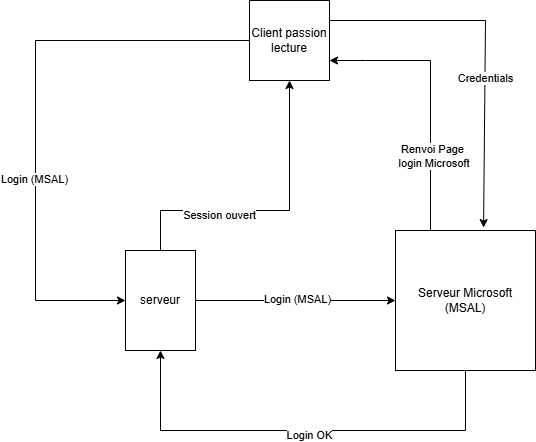

The diagram above was exported from draw.io. Its source (the exported page's mxGraphModel, read from the mxfile embedded in the PNG):
<mxGraphModel dx="1426" dy="785" grid="1" gridSize="10" guides="1" tooltips="1" connect="1" arrows="1" fold="1" page="1" pageScale="1" pageWidth="827" pageHeight="1169" math="0" shadow="0">
  <root>
    <mxCell id="0" />
    <mxCell id="1" parent="0" />
    <mxCell id="xqkwPIyFTg24tw7S3ET4-1" parent="1" style="whiteSpace=wrap;html=1;aspect=fixed;" value="Client passion lecture" vertex="1">
      <mxGeometry height="80" width="80" x="374" y="110" as="geometry" />
    </mxCell>
    <mxCell id="xqkwPIyFTg24tw7S3ET4-2" parent="1" style="rounded=0;whiteSpace=wrap;html=1;" value="serveur" vertex="1">
      <mxGeometry height="100" width="70" x="250" y="360" as="geometry" />
    </mxCell>
    <mxCell id="xqkwPIyFTg24tw7S3ET4-3" parent="1" style="whiteSpace=wrap;html=1;aspect=fixed;" value="Serveur Microsoft (MSAL)" vertex="1">
      <mxGeometry height="140" width="140" x="520" y="340" as="geometry" />
    </mxCell>
    <mxCell id="xqkwPIyFTg24tw7S3ET4-4" edge="1" parent="1" source="xqkwPIyFTg24tw7S3ET4-1" style="endArrow=classic;html=1;rounded=0;exitX=0;exitY=0.5;exitDx=0;exitDy=0;entryX=0;entryY=0.5;entryDx=0;entryDy=0;" target="xqkwPIyFTg24tw7S3ET4-2" value="">
      <mxGeometry height="50" relative="1" width="50" as="geometry">
        <Array as="points">
          <mxPoint x="160" y="150" />
          <mxPoint x="160" y="410" />
        </Array>
        <mxPoint x="390" y="430" as="sourcePoint" />
        <mxPoint x="440" y="380" as="targetPoint" />
      </mxGeometry>
    </mxCell>
    <mxCell id="xqkwPIyFTg24tw7S3ET4-11" connectable="0" parent="xqkwPIyFTg24tw7S3ET4-4" style="edgeLabel;html=1;align=center;verticalAlign=middle;resizable=0;points=[];" value="Login (MSAL)" vertex="1">
      <mxGeometry relative="1" x="0.2482" y="-2" as="geometry">
        <mxPoint as="offset" />
      </mxGeometry>
    </mxCell>
    <mxCell id="xqkwPIyFTg24tw7S3ET4-5" edge="1" parent="1" source="xqkwPIyFTg24tw7S3ET4-2" style="endArrow=classic;html=1;rounded=0;exitX=1;exitY=0.5;exitDx=0;exitDy=0;entryX=0;entryY=0.5;entryDx=0;entryDy=0;" target="xqkwPIyFTg24tw7S3ET4-3" value="">
      <mxGeometry height="50" relative="1" width="50" as="geometry">
        <mxPoint x="390" y="430" as="sourcePoint" />
        <mxPoint x="440" y="380" as="targetPoint" />
      </mxGeometry>
    </mxCell>
    <mxCell id="xqkwPIyFTg24tw7S3ET4-10" connectable="0" parent="xqkwPIyFTg24tw7S3ET4-5" style="edgeLabel;html=1;align=center;verticalAlign=middle;resizable=0;points=[];" value="Login (MSAL)" vertex="1">
      <mxGeometry relative="1" x="0.01" y="2" as="geometry">
        <mxPoint as="offset" />
      </mxGeometry>
    </mxCell>
    <mxCell id="xqkwPIyFTg24tw7S3ET4-6" edge="1" parent="1" source="xqkwPIyFTg24tw7S3ET4-3" style="endArrow=classic;html=1;rounded=0;exitX=0.5;exitY=1;exitDx=0;exitDy=0;entryX=0.5;entryY=1;entryDx=0;entryDy=0;" target="xqkwPIyFTg24tw7S3ET4-2" value="">
      <mxGeometry height="50" relative="1" width="50" as="geometry">
        <Array as="points">
          <mxPoint x="590" y="540" />
          <mxPoint x="285" y="540" />
        </Array>
        <mxPoint x="390" y="430" as="sourcePoint" />
        <mxPoint x="440" y="380" as="targetPoint" />
      </mxGeometry>
    </mxCell>
    <mxCell id="xqkwPIyFTg24tw7S3ET4-13" connectable="0" parent="xqkwPIyFTg24tw7S3ET4-6" style="edgeLabel;html=1;align=center;verticalAlign=middle;resizable=0;points=[];" value="Login OK" vertex="1">
      <mxGeometry relative="1" x="-0.0247" y="4" as="geometry">
        <mxPoint as="offset" />
      </mxGeometry>
    </mxCell>
    <mxCell id="xqkwPIyFTg24tw7S3ET4-7" edge="1" parent="1" source="xqkwPIyFTg24tw7S3ET4-2" style="endArrow=classic;html=1;rounded=0;exitX=0.5;exitY=0;exitDx=0;exitDy=0;entryX=0.5;entryY=1;entryDx=0;entryDy=0;" target="xqkwPIyFTg24tw7S3ET4-1" value="">
      <mxGeometry height="50" relative="1" width="50" as="geometry">
        <Array as="points">
          <mxPoint x="285" y="320" />
          <mxPoint x="414" y="320" />
        </Array>
        <mxPoint x="390" y="430" as="sourcePoint" />
        <mxPoint x="440" y="380" as="targetPoint" />
      </mxGeometry>
    </mxCell>
    <mxCell id="xqkwPIyFTg24tw7S3ET4-12" connectable="0" parent="xqkwPIyFTg24tw7S3ET4-7" style="edgeLabel;html=1;align=center;verticalAlign=middle;resizable=0;points=[];" value="Session ouvert" vertex="1">
      <mxGeometry relative="1" x="-0.3445" y="-4" as="geometry">
        <mxPoint as="offset" />
      </mxGeometry>
    </mxCell>
    <mxCell id="xqkwPIyFTg24tw7S3ET4-8" edge="1" parent="1" source="xqkwPIyFTg24tw7S3ET4-3" style="endArrow=classic;html=1;rounded=0;exitX=0.25;exitY=0;exitDx=0;exitDy=0;entryX=1;entryY=0.75;entryDx=0;entryDy=0;" target="xqkwPIyFTg24tw7S3ET4-1" value="">
      <mxGeometry height="50" relative="1" width="50" as="geometry">
        <Array as="points">
          <mxPoint x="555" y="170" />
          <mxPoint x="490" y="170" />
        </Array>
        <mxPoint x="390" y="430" as="sourcePoint" />
        <mxPoint x="440" y="380" as="targetPoint" />
      </mxGeometry>
    </mxCell>
    <mxCell id="xqkwPIyFTg24tw7S3ET4-14" connectable="0" parent="xqkwPIyFTg24tw7S3ET4-8" style="edgeLabel;html=1;align=center;verticalAlign=middle;resizable=0;points=[];" value="Renvoi Page&lt;div&gt;&amp;nbsp;login Microsoft&lt;/div&gt;" vertex="1">
      <mxGeometry relative="1" x="-0.4465" y="-1" as="geometry">
        <mxPoint as="offset" />
      </mxGeometry>
    </mxCell>
    <mxCell id="xqkwPIyFTg24tw7S3ET4-9" edge="1" parent="1" source="xqkwPIyFTg24tw7S3ET4-1" style="endArrow=classic;html=1;rounded=0;exitX=1;exitY=0.25;exitDx=0;exitDy=0;entryX=0.629;entryY=-0.021;entryDx=0;entryDy=0;entryPerimeter=0;" target="xqkwPIyFTg24tw7S3ET4-3" value="">
      <mxGeometry height="50" relative="1" width="50" as="geometry">
        <Array as="points">
          <mxPoint x="610" y="130" />
        </Array>
        <mxPoint x="390" y="430" as="sourcePoint" />
        <mxPoint x="440" y="380" as="targetPoint" />
      </mxGeometry>
    </mxCell>
    <mxCell id="xqkwPIyFTg24tw7S3ET4-15" connectable="0" parent="xqkwPIyFTg24tw7S3ET4-9" style="edgeLabel;html=1;align=center;verticalAlign=middle;resizable=0;points=[];" value="Credentials" vertex="1">
      <mxGeometry relative="1" x="0.1789" as="geometry">
        <mxPoint as="offset" />
      </mxGeometry>
    </mxCell>
  </root>
</mxGraphModel>